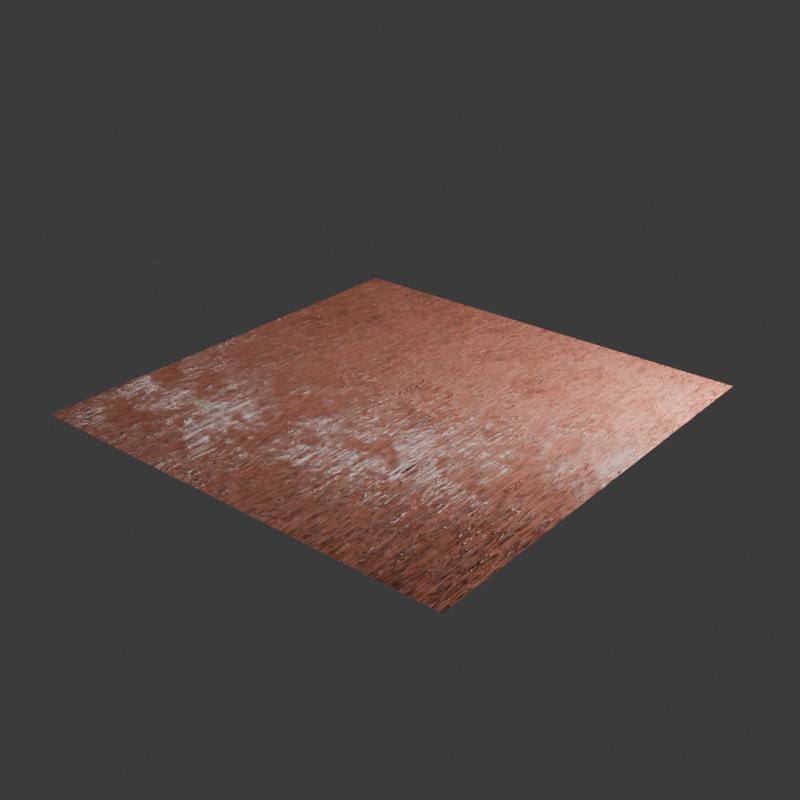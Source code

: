 # Source: DesertCliffs.blend  (saved by Blender 4.5.90; exported with 4.5.12 LTS)
import bpy
from mathutils import Matrix  # noqa: F401  (used for matrix-valued properties, if any)

bpy.ops.wm.read_factory_settings(use_empty=True)
scene = bpy.context.scene
scene.name = 'Scene'

# ---- collections
col_collection = bpy.data.collections.new('Collection'); scene.collection.children.link(col_collection)

# ---- images (referenced by path relative to the original .blend; pixels are not part of the script)
import os
ASSET_DIR = os.environ.get("B2B_ASSET_DIR", "")  # directory of the original .blend (textures are referenced by path, not embedded)
HERE = os.path.dirname(os.path.abspath(__file__))  # packed textures are extracted next to this script under _unpacked/

def load_image(name, relpath, width, height, colorspace="sRGB"):
    """Load a texture the original file referenced (path relative to the .blend, or extracted next to this script)."""
    p = next((c for c in (os.path.join(HERE, relpath), os.path.join(ASSET_DIR, relpath)) if relpath and os.path.exists(c)), "")
    if p:
        img = bpy.data.images.load(p, check_existing=True)
        img.name = name
    else:  # same state as the original file: an image datablock whose file is absent (Cycles renders it pink)
        img = bpy.data.images.new(name, width, height)
        img.source = "FILE"
        img.filepath = "//" + (relpath or name)
    img.colorspace_settings.name = colorspace
    return img
img_desertcliffdiffuse = load_image('DesertCliffDiffuse', 'DesertCliffDiffuse.png', 1024, 1024, 'sRGB')
img_desertcliffnormal = load_image('DesertCliffNormal', 'DesertCliffNormal.png', 1024, 1024, 'sRGB')

# ---- materials (node trees are filled in below, after node groups)
mat_worm_skin = bpy.data.materials.new('Worm Skin')

# ---- material node trees
mat_worm_skin.use_nodes = True; mat_worm_skin.node_tree.nodes.clear()
_N = mat_worm_skin.node_tree.nodes; _L = mat_worm_skin.node_tree.links
n0 = _N.new('ShaderNodeBsdfPrincipled'); n0.name = 'Principled BSDF'; n0.location = (283, 127)
n1 = _N.new('ShaderNodeOutputMaterial'); n1.name = 'Material Output'; n1.location = (644, 86)
n2 = _N.new('ShaderNodeTexNoise'); n2.name = 'Noise Texture'; n2.location = (-353, 45)
n2.inputs[3].default_value = 3.9
n2.inputs[4].default_value = 0.9133
n3 = _N.new('ShaderNodeTexCoord'); n3.name = 'Texture Coordinate'; n3.location = (-897, 1)
n4 = _N.new('ShaderNodeMapping'); n4.name = 'Mapping'; n4.location = (-592, 66)
n5 = _N.new('ShaderNodeValToRGB'); n5.name = 'Color Ramp'; n5.location = (-167, 41)
while len(n5.color_ramp.elements) > 1: n5.color_ramp.elements.remove(n5.color_ramp.elements[-1])
n5.color_ramp.elements[0].position = 0.3091; n5.color_ramp.elements[0].color = (0.05061, 0.02285, 0.0135, 1.0)
_e = n5.color_ramp.elements.new(0.4509); _e.color = (0.4107, 0.1376, 0.08836, 1.0)
n6 = _N.new('ShaderNodeValToRGB'); n6.name = 'Color Ramp.001'; n6.location = (-174, -210)
while len(n6.color_ramp.elements) > 1: n6.color_ramp.elements.remove(n6.color_ramp.elements[-1])
n6.color_ramp.elements[0].position = 0.4545; n6.color_ramp.elements[0].color = (0.0, 0.0, 0.0, 1.0)
_e = n6.color_ramp.elements.new(0.5782); _e.color = (1.0, 1.0, 1.0, 1.0)
n7 = _N.new('ShaderNodeBump'); n7.name = 'Bump'; n7.location = (104, -263)
n7.inputs[0].default_value = 0.4267
n8 = _N.new('ShaderNodeTexNoise'); n8.name = 'Noise Texture.001'; n8.location = (-326, -448)
n8.inputs[3].default_value = 2.2
n8.inputs[4].default_value = 1.0
n8.inputs[8].default_value = 3.3
n9 = _N.new('ShaderNodeDisplacement'); n9.name = 'Displacement'; n9.location = (314, -460)
n9.inputs[1].default_value = 5.0
n9.inputs[2].default_value = 1.0
n10 = _N.new('ShaderNodeValToRGB'); n10.name = 'Color Ramp.002'; n10.location = (-87, -505)
while len(n10.color_ramp.elements) > 1: n10.color_ramp.elements.remove(n10.color_ramp.elements[-1])
n10.color_ramp.elements[0].position = 0.48; n10.color_ramp.elements[0].color = (0.0, 0.0, 0.0, 1.0)
_e = n10.color_ramp.elements.new(0.7309); _e.color = (1.0, 1.0, 1.0, 1.0)
n11 = _N.new('ShaderNodeMapping'); n11.name = 'Mapping.001'; n11.location = (-596, -363)
n11.inputs[3].default_value = (19.7, 1.0, 1.0)
n12 = _N.new('ShaderNodeTexImage'); n12.name = 'Image Texture'; n12.location = (-1254, -3)
n12.image = img_desertcliffdiffuse
n13 = _N.new('ShaderNodeTexImage'); n13.name = 'Image Texture.001'; n13.location = (-1255, -282)
n13.image = img_desertcliffnormal
_L.new(n0.outputs[0], n1.inputs[0])
_L.new(n5.outputs[0], n0.inputs[0])
_L.new(n4.outputs[0], n2.inputs[0])
_L.new(n3.outputs[2], n4.inputs[0])
_L.new(n2.outputs[1], n5.inputs[0])
_L.new(n2.outputs[1], n6.inputs[0])
_L.new(n6.outputs[0], n0.inputs[2])
_L.new(n6.outputs[0], n7.inputs[3])
_L.new(n7.outputs[0], n0.inputs[5])
_L.new(n9.outputs[0], n1.inputs[2])
_L.new(n8.outputs[1], n10.inputs[0])
_L.new(n10.outputs[0], n9.inputs[0])
_L.new(n10.outputs[0], n9.inputs[3])
_L.new(n11.outputs[0], n8.inputs[0])
_L.new(n3.outputs[2], n11.inputs[0])
n1.is_active_output = True

# ---- world
world_world = bpy.data.worlds.new('World'); scene.world = world_world
world_world.use_nodes = True; world_world.node_tree.nodes.clear()
_N = world_world.node_tree.nodes; _L = world_world.node_tree.links
n0 = _N.new('ShaderNodeOutputWorld'); n0.name = 'World Output'; n0.location = (200, 100)
n1 = _N.new('ShaderNodeBackground'); n1.name = 'Background'; n1.location = (-200, 100)
n1.inputs[0].default_value = (0.05088, 0.05088, 0.05088, 1.0)
_L.new(n1.outputs[0], n0.inputs[0])
n0.is_active_output = True
world_world.color = (0.05088, 0.05088, 0.05088)
world_world.sun_shadow_jitter_overblur = 0.0

# ---- lights
light_light = bpy.data.lights.new('Light', 'POINT')
light_light.energy = 1000.0
light_light.shadow_soft_size = 0.1
light_area_001 = bpy.data.lights.new('Area.001', 'AREA')
light_area_001.energy = 50.0
light_area_001.shape = 'DISK'
light_area_001.size = 1.0
light_area_001.size_y = 1.0

# ---- meshes
me_plane = bpy.data.meshes.new('Plane')
me_plane.from_pydata([(-1.0, -1.0, 0.0), (1.0, -1.0, 0.0), (-1.0, 1.0, 0.0), (1.0, 1.0, 0.0)], [], [(0, 1, 3, 2)])
_uv = me_plane.uv_layers.new(name='UVMap')
_uv.uv.foreach_set('vector', [0.0, 0.0, 1.0, 0.0, 1.0, 1.0, 0.0, 1.0])
me_plane.materials.append(mat_worm_skin)
me_plane.update()

# ---- objects
ob_light = bpy.data.objects.new('Light', light_light)
ob_area_001 = bpy.data.objects.new('Area.001', light_area_001)
ob_plane = bpy.data.objects.new('Plane', me_plane)

# ---- transforms, parenting, visibility, modifiers, constraints
ob_light.location = (4.076, 1.005, 5.904)
ob_light.rotation_euler = (0.6503, 0.05522, 1.866)
ob_light.lock_rotations_4d = False
ob_light.empty_display_type = 'ARROWS'
ob_light.color = (0.0, 0.0, 0.0, 0.0)
ob_light.lineart.crease_threshold = 0.0
ob_area_001.location = (1.372, 0.7698, 0.4026)
ob_area_001.rotation_euler = (3.889, 2.154, 3.951)
ob_plane.location = (0.0, 0.0, 0.0)

# ---- collection membership
col_collection.objects.link(ob_light)
col_collection.objects.link(ob_area_001)
col_collection.objects.link(ob_plane)

# ---- scene / render settings (as saved in the file)
scene.frame_start = 1; scene.frame_end = 250; scene.frame_set(1)
scene.render.engine = 'CYCLES'
scene.render.resolution_y = 1920
scene.cycles.adaptive_threshold = 0.001
scene.cycles.bake_type = 'NORMAL'
bpy.context.view_layer.update()

# ---- added for rendering (the .blend has no active camera): camera
cam_auto = bpy.data.cameras.new('AutoCamera')
cam_auto.lens = 50.0
cam_auto.sensor_width = 36.0
cam_auto.clip_end = 1000.0
ob_auto_camera = bpy.data.objects.new('AutoCamera', cam_auto)
scene.collection.objects.link(ob_auto_camera)
ob_auto_camera.location = (2.61693, -3.14032, 2.09354)
ob_auto_camera.rotation_euler = (1.09748, -7.21219e-08, 0.694738)
scene.camera = ob_auto_camera
bpy.context.view_layer.update()
